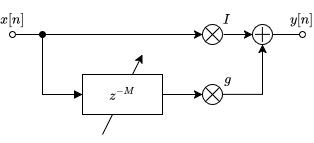

The diagram above was exported from draw.io. Its source (the exported page's mxGraphModel, read from the mxfile embedded in the PNG):
<mxGraphModel dx="836" dy="402" grid="1" gridSize="10" guides="1" tooltips="1" connect="1" arrows="1" fold="1" page="1" pageScale="1" pageWidth="850" pageHeight="1100" math="1" shadow="0">
  <root>
    <mxCell id="0" />
    <mxCell id="1" parent="0" />
    <mxCell id="Py6y0n34no0ZeokpT-Qh-88" value="" style="endArrow=classic;html=1;rounded=0;" edge="1" parent="1">
      <mxGeometry width="50" height="50" relative="1" as="geometry">
        <mxPoint x="220" y="420" as="sourcePoint" />
        <mxPoint x="260" y="340" as="targetPoint" />
      </mxGeometry>
    </mxCell>
    <mxCell id="Py6y0n34no0ZeokpT-Qh-89" value="" style="edgeStyle=orthogonalEdgeStyle;rounded=0;orthogonalLoop=1;jettySize=auto;html=1;" edge="1" parent="1" source="Py6y0n34no0ZeokpT-Qh-91" target="Py6y0n34no0ZeokpT-Qh-93">
      <mxGeometry relative="1" as="geometry" />
    </mxCell>
    <mxCell id="Py6y0n34no0ZeokpT-Qh-90" style="edgeStyle=orthogonalEdgeStyle;rounded=0;orthogonalLoop=1;jettySize=auto;html=1;exitX=0;exitY=0.5;exitDx=0;exitDy=0;endArrow=oval;endFill=1;startArrow=block;startFill=1;" edge="1" parent="1" source="Py6y0n34no0ZeokpT-Qh-91">
      <mxGeometry relative="1" as="geometry">
        <mxPoint x="160" y="320" as="targetPoint" />
        <Array as="points">
          <mxPoint x="160" y="380" />
          <mxPoint x="160" y="320" />
        </Array>
      </mxGeometry>
    </mxCell>
    <mxCell id="Py6y0n34no0ZeokpT-Qh-91" value="$$z^{-M}$$" style="rounded=0;whiteSpace=wrap;html=1;" vertex="1" parent="1">
      <mxGeometry x="200" y="360" width="80" height="40" as="geometry" />
    </mxCell>
    <mxCell id="Py6y0n34no0ZeokpT-Qh-92" value="" style="group" vertex="1" connectable="0" parent="1">
      <mxGeometry x="320" y="370" width="20" height="20" as="geometry" />
    </mxCell>
    <mxCell id="Py6y0n34no0ZeokpT-Qh-93" value="" style="ellipse;whiteSpace=wrap;html=1;aspect=fixed;container=0;" vertex="1" parent="Py6y0n34no0ZeokpT-Qh-92">
      <mxGeometry width="20" height="20" as="geometry" />
    </mxCell>
    <mxCell id="Py6y0n34no0ZeokpT-Qh-94" value="" style="endArrow=none;html=1;rounded=0;" edge="1" parent="Py6y0n34no0ZeokpT-Qh-92">
      <mxGeometry width="50" height="50" relative="1" as="geometry">
        <mxPoint x="3.75" y="16.25" as="sourcePoint" />
        <mxPoint x="16.25" y="3.75" as="targetPoint" />
      </mxGeometry>
    </mxCell>
    <mxCell id="Py6y0n34no0ZeokpT-Qh-95" value="" style="endArrow=none;html=1;rounded=0;" edge="1" parent="Py6y0n34no0ZeokpT-Qh-92">
      <mxGeometry width="50" height="50" relative="1" as="geometry">
        <mxPoint x="3.75" y="3.75" as="sourcePoint" />
        <mxPoint x="16.25" y="16.25" as="targetPoint" />
      </mxGeometry>
    </mxCell>
    <mxCell id="Py6y0n34no0ZeokpT-Qh-96" value="" style="group" vertex="1" connectable="0" parent="1">
      <mxGeometry x="370" y="310" width="20" height="20" as="geometry" />
    </mxCell>
    <mxCell id="Py6y0n34no0ZeokpT-Qh-97" value="" style="ellipse;whiteSpace=wrap;html=1;aspect=fixed;" vertex="1" parent="Py6y0n34no0ZeokpT-Qh-96">
      <mxGeometry width="20" height="20" as="geometry" />
    </mxCell>
    <mxCell id="Py6y0n34no0ZeokpT-Qh-98" value="" style="endArrow=none;html=1;rounded=0;exitX=0.494;exitY=0.875;exitDx=0;exitDy=0;exitPerimeter=0;" edge="1" parent="Py6y0n34no0ZeokpT-Qh-96" source="Py6y0n34no0ZeokpT-Qh-97">
      <mxGeometry width="50" height="50" relative="1" as="geometry">
        <mxPoint x="9.875" y="15" as="sourcePoint" />
        <mxPoint x="9.875" y="2.5" as="targetPoint" />
      </mxGeometry>
    </mxCell>
    <mxCell id="Py6y0n34no0ZeokpT-Qh-99" value="" style="endArrow=none;html=1;rounded=0;" edge="1" parent="Py6y0n34no0ZeokpT-Qh-96">
      <mxGeometry width="50" height="50" relative="1" as="geometry">
        <mxPoint x="2.5" y="9.875" as="sourcePoint" />
        <mxPoint x="17.5" y="9.875" as="targetPoint" />
      </mxGeometry>
    </mxCell>
    <mxCell id="Py6y0n34no0ZeokpT-Qh-100" value="" style="edgeStyle=orthogonalEdgeStyle;rounded=0;orthogonalLoop=1;jettySize=auto;html=1;entryX=0;entryY=0.5;entryDx=0;entryDy=0;" edge="1" parent="1" target="Py6y0n34no0ZeokpT-Qh-97">
      <mxGeometry relative="1" as="geometry">
        <mxPoint x="341" y="320" as="sourcePoint" />
        <mxPoint x="340" y="319.5" as="targetPoint" />
      </mxGeometry>
    </mxCell>
    <mxCell id="Py6y0n34no0ZeokpT-Qh-101" value="" style="group" vertex="1" connectable="0" parent="1">
      <mxGeometry x="320" y="310" width="20" height="20" as="geometry" />
    </mxCell>
    <mxCell id="Py6y0n34no0ZeokpT-Qh-102" value="" style="ellipse;whiteSpace=wrap;html=1;aspect=fixed;container=0;" vertex="1" parent="Py6y0n34no0ZeokpT-Qh-101">
      <mxGeometry width="20" height="20" as="geometry" />
    </mxCell>
    <mxCell id="Py6y0n34no0ZeokpT-Qh-103" value="" style="endArrow=none;html=1;rounded=0;" edge="1" parent="Py6y0n34no0ZeokpT-Qh-101">
      <mxGeometry width="50" height="50" relative="1" as="geometry">
        <mxPoint x="3.75" y="16.25" as="sourcePoint" />
        <mxPoint x="16.25" y="3.75" as="targetPoint" />
      </mxGeometry>
    </mxCell>
    <mxCell id="Py6y0n34no0ZeokpT-Qh-104" value="" style="endArrow=none;html=1;rounded=0;" edge="1" parent="Py6y0n34no0ZeokpT-Qh-101">
      <mxGeometry width="50" height="50" relative="1" as="geometry">
        <mxPoint x="3.75" y="3.75" as="sourcePoint" />
        <mxPoint x="16.25" y="16.25" as="targetPoint" />
      </mxGeometry>
    </mxCell>
    <mxCell id="Py6y0n34no0ZeokpT-Qh-105" value="" style="endArrow=oval;html=1;rounded=0;startArrow=none;startFill=0;endFill=0;exitX=1;exitY=0.5;exitDx=0;exitDy=0;" edge="1" parent="1" source="Py6y0n34no0ZeokpT-Qh-97">
      <mxGeometry width="50" height="50" relative="1" as="geometry">
        <mxPoint x="395" y="320" as="sourcePoint" />
        <mxPoint x="420" y="320" as="targetPoint" />
      </mxGeometry>
    </mxCell>
    <mxCell id="Py6y0n34no0ZeokpT-Qh-106" value="$$x[n]$$" style="text;html=1;align=center;verticalAlign=middle;whiteSpace=wrap;rounded=0;" vertex="1" parent="1">
      <mxGeometry x="125" y="300" width="10" height="10" as="geometry" />
    </mxCell>
    <mxCell id="Py6y0n34no0ZeokpT-Qh-107" value="$$y[n]$$" style="text;html=1;align=center;verticalAlign=middle;whiteSpace=wrap;rounded=0;" vertex="1" parent="1">
      <mxGeometry x="415" y="300" width="10" height="10" as="geometry" />
    </mxCell>
    <mxCell id="Py6y0n34no0ZeokpT-Qh-108" value="$$g$$" style="text;html=1;align=center;verticalAlign=middle;whiteSpace=wrap;rounded=0;" vertex="1" parent="1">
      <mxGeometry x="340" y="360" width="10" height="10" as="geometry" />
    </mxCell>
    <mxCell id="Py6y0n34no0ZeokpT-Qh-109" value="$$I$$" style="text;html=1;align=center;verticalAlign=middle;whiteSpace=wrap;rounded=0;" vertex="1" parent="1">
      <mxGeometry x="340" y="300" width="10" height="10" as="geometry" />
    </mxCell>
    <mxCell id="Py6y0n34no0ZeokpT-Qh-110" value="" style="edgeStyle=orthogonalEdgeStyle;rounded=0;orthogonalLoop=1;jettySize=auto;html=1;entryX=0.5;entryY=1;entryDx=0;entryDy=0;exitX=1;exitY=0.5;exitDx=0;exitDy=0;" edge="1" parent="1" source="Py6y0n34no0ZeokpT-Qh-93" target="Py6y0n34no0ZeokpT-Qh-97">
      <mxGeometry relative="1" as="geometry">
        <mxPoint x="295" y="390" as="sourcePoint" />
        <mxPoint x="330" y="390" as="targetPoint" />
      </mxGeometry>
    </mxCell>
    <mxCell id="Py6y0n34no0ZeokpT-Qh-111" value="" style="endArrow=classic;html=1;rounded=0;startArrow=oval;startFill=0;" edge="1" parent="1">
      <mxGeometry width="50" height="50" relative="1" as="geometry">
        <mxPoint x="130" y="320" as="sourcePoint" />
        <mxPoint x="320" y="320" as="targetPoint" />
      </mxGeometry>
    </mxCell>
  </root>
</mxGraphModel>